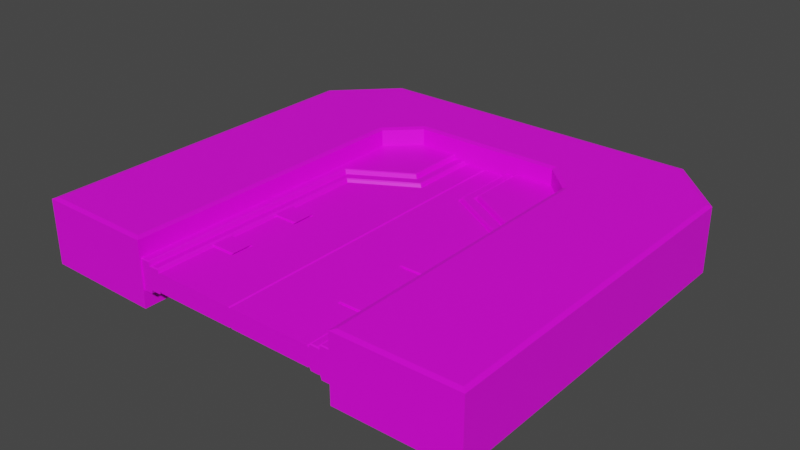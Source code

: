 # Source: sci_fi_door.blend  (saved by Blender 3.5.10; exported with 4.5.12 LTS)
import bpy
from mathutils import Matrix  # noqa: F401  (used for matrix-valued properties, if any)

bpy.ops.wm.read_factory_settings(use_empty=True)
scene = bpy.context.scene
scene.name = 'Scene'

# ---- collections
col_collection = bpy.data.collections.new('Collection'); scene.collection.children.link(col_collection)

# ---- images (referenced by path relative to the original .blend; pixels are not part of the script)
import os
ASSET_DIR = os.environ.get("B2B_ASSET_DIR", "")  # directory of the original .blend (textures are referenced by path, not embedded)
HERE = os.path.dirname(os.path.abspath(__file__))  # packed textures are extracted next to this script under _unpacked/

def load_image(name, relpath, width, height, colorspace="sRGB"):
    """Load a texture the original file referenced (path relative to the .blend, or extracted next to this script)."""
    p = next((c for c in (os.path.join(HERE, relpath), os.path.join(ASSET_DIR, relpath)) if relpath and os.path.exists(c)), "")
    if p:
        img = bpy.data.images.load(p, check_existing=True)
        img.name = name
    else:  # same state as the original file: an image datablock whose file is absent (Cycles renders it pink)
        img = bpy.data.images.new(name, width, height)
        img.source = "FILE"
        img.filepath = "//" + (relpath or name)
    img.colorspace_settings.name = colorspace
    return img
img_door_base_color_png = load_image('door_base_color.png', 'door_base_color.png', 1024, 1024, 'sRGB')
img_cube_base_color_tga = load_image('cube_base_color.tga', 'cube_base_color.tga', 1024, 1024, 'sRGB')

# ---- materials (node trees are filled in below, after node groups)
mat_material_001 = bpy.data.materials.new('Material.001')
mat_material_001.use_transparent_shadow = False
mat_emision = bpy.data.materials.new('emision')
mat_emision.use_transparent_shadow = False
mat_frame = bpy.data.materials.new('frame')
mat_frame.use_transparent_shadow = False

# ---- material node trees
mat_material_001.use_nodes = True; mat_material_001.node_tree.nodes.clear()
_N = mat_material_001.node_tree.nodes; _L = mat_material_001.node_tree.links
n0 = _N.new('ShaderNodeOutputMaterial'); n0.name = 'Material Output'; n0.location = (300, 300)
n1 = _N.new('ShaderNodeBsdfPrincipled'); n1.name = 'Principled BSDF'; n1.location = (10, 300)
n1.distribution = 'GGX'
n1.subsurface_method = 'RANDOM_WALK_SKIN'
n1.inputs[3].default_value = 1.45
n1.inputs[27].default_value = (0.0, 0.0, 0.0, 1.0)
n1.inputs[28].default_value = 1.0
n2 = _N.new('ShaderNodeMapping'); n2.name = 'Mapping'; n2.location = (-814, 267)
n3 = _N.new('ShaderNodeTexCoord'); n3.name = 'Texture Coordinate'; n3.location = (-994, 267)
n4 = _N.new('ShaderNodeTexImage'); n4.name = 'Image Texture'; n4.location = (-634, 267)
n4.image = img_door_base_color_png
_L.new(n1.outputs[0], n0.inputs[0])
_L.new(n4.outputs[0], n1.inputs[0])
_L.new(n2.outputs[0], n4.inputs[0])
_L.new(n3.outputs[2], n2.inputs[0])
n0.is_active_output = True
mat_emision.use_nodes = True; mat_emision.node_tree.nodes.clear()
_N = mat_emision.node_tree.nodes; _L = mat_emision.node_tree.links
n0 = _N.new('ShaderNodeOutputMaterial'); n0.name = 'Material Output'; n0.location = (300, 300)
n1 = _N.new('ShaderNodeBsdfPrincipled'); n1.name = 'Principled BSDF'; n1.location = (10, 300)
n1.distribution = 'GGX'
n1.subsurface_method = 'RANDOM_WALK_SKIN'
n1.inputs[3].default_value = 1.45
n1.inputs[27].default_value = (0.0, 0.0, 0.0, 1.0)
n1.inputs[28].default_value = 1.0
n2 = _N.new('ShaderNodeTexImage'); n2.name = 'Image Texture'; n2.location = (-270, 260)
n2.image = img_door_base_color_png
n3 = _N.new('ShaderNodeMapping'); n3.name = 'Mapping'; n3.location = (-450, 260)
n4 = _N.new('ShaderNodeTexCoord'); n4.name = 'Texture Coordinate'; n4.location = (-630, 260)
_L.new(n1.outputs[0], n0.inputs[0])
_L.new(n2.outputs[0], n1.inputs[0])
_L.new(n3.outputs[0], n2.inputs[0])
_L.new(n4.outputs[2], n3.inputs[0])
n0.is_active_output = True
mat_frame.use_nodes = True; mat_frame.node_tree.nodes.clear()
_N = mat_frame.node_tree.nodes; _L = mat_frame.node_tree.links
n0 = _N.new('ShaderNodeOutputMaterial'); n0.name = 'Material Output'; n0.location = (300, 300)
n1 = _N.new('ShaderNodeBsdfPrincipled'); n1.name = 'Principled BSDF'; n1.location = (10, 300)
n1.distribution = 'GGX'
n1.subsurface_method = 'RANDOM_WALK_SKIN'
n1.inputs[3].default_value = 1.45
n1.inputs[27].default_value = (0.0, 0.0, 0.0, 1.0)
n1.inputs[28].default_value = 1.0
n2 = _N.new('ShaderNodeMapping'); n2.name = 'Mapping'; n2.location = (-450, 260)
n3 = _N.new('ShaderNodeTexCoord'); n3.name = 'Texture Coordinate'; n3.location = (-630, 260)
n4 = _N.new('ShaderNodeTexImage'); n4.name = 'Image Texture'; n4.location = (-270, 260)
n4.image = img_cube_base_color_tga
_L.new(n1.outputs[0], n0.inputs[0])
_L.new(n4.outputs[0], n1.inputs[0])
_L.new(n2.outputs[0], n4.inputs[0])
_L.new(n3.outputs[2], n2.inputs[0])
n0.is_active_output = True

# ---- world
world_world = bpy.data.worlds.new('World'); scene.world = world_world
world_world.use_nodes = True; world_world.node_tree.nodes.clear()
_N = world_world.node_tree.nodes; _L = world_world.node_tree.links
n0 = _N.new('ShaderNodeOutputWorld'); n0.name = 'World Output'; n0.location = (300, 300)
n1 = _N.new('ShaderNodeBackground'); n1.name = 'Background'; n1.location = (10, 300)
n1.inputs[0].default_value = (0.05088, 0.05088, 0.05088, 1.0)
_L.new(n1.outputs[0], n0.inputs[0])
n0.is_active_output = True
world_world.color = (0.05088, 0.05088, 0.05088)
world_world.use_sun_shadow = False
world_world.sun_shadow_jitter_overblur = 0.0

# ---- meshes
me_cube = bpy.data.meshes.new('Cube')
me_cube.from_pydata([(0.5626, -0.07288, 1.183), (0.5626, -0.07288, 1.374), (0.797, -0.07288, 1.183), (0.797, -0.07288, 1.374), (0.5367, -0.09537, 1.187), (0.5369, -0.09216, 1.183), (0.5367, -0.09537, 1.37), (0.5369, -0.09216, 1.374), (0.793, -0.09537, 1.187), (0.797, -0.0921, 1.183), (0.793, -0.09537, 1.37), (0.797, -0.0921, 1.374), (-0.5626, -0.07288, 1.183), (-0.5626, -0.07288, 1.374), (-0.797, -0.07288, 1.183), (-0.797, -0.07288, 1.374), (-0.5367, -0.09537, 1.187), (-0.5369, -0.09216, 1.183), (-0.5367, -0.09537, 1.37), (-0.5369, -0.09216, 1.374), (-0.793, -0.09537, 1.187), (-0.797, -0.0921, 1.183), (-0.793, -0.09537, 1.37), (-0.797, -0.0921, 1.374), (0.5626, 0.07288, 1.183), (0.5626, 0.07288, 1.374), (0.797, 0.07288, 1.183), (0.797, 0.07288, 1.374), (0.5367, 0.09537, 1.187), (0.5369, 0.09216, 1.183), (0.5367, 0.09537, 1.37), (0.5369, 0.09216, 1.374), (0.793, 0.09537, 1.187), (0.797, 0.0921, 1.183), (0.793, 0.09537, 1.37), (0.797, 0.0921, 1.374), (-0.5626, 0.07288, 1.183), (-0.5626, 0.07288, 1.374), (-0.797, 0.07288, 1.183), (-0.797, 0.07288, 1.374), (-0.5367, 0.09537, 1.187), (-0.5369, 0.09216, 1.183), (-0.5367, 0.09537, 1.37), (-0.5369, 0.09216, 1.374), (-0.793, 0.09537, 1.187), (-0.797, 0.0921, 1.183), (-0.793, 0.09537, 1.37), (-0.797, 0.0921, 1.374), (0.5626, -0.07288, 0.7172), (0.5626, -0.07288, 0.5265), (0.797, -0.07288, 0.7172), (0.797, -0.07288, 0.5265), (0.5367, -0.09537, 0.7132), (0.5369, -0.09216, 0.7172), (0.5367, -0.09537, 0.5305), (0.5369, -0.09216, 0.5265), (0.793, -0.09537, 0.7132), (0.797, -0.0921, 0.7172), (0.793, -0.09537, 0.5305), (0.797, -0.0921, 0.5265), (-0.5626, -0.07288, 0.7172), (-0.5626, -0.07288, 0.5265), (-0.797, -0.07288, 0.7172), (-0.797, -0.07288, 0.5265), (-0.5367, -0.09537, 0.7132), (-0.5369, -0.09216, 0.7172), (-0.5367, -0.09537, 0.5305), (-0.5369, -0.09216, 0.5265), (-0.793, -0.09537, 0.7132), (-0.797, -0.0921, 0.7172), (-0.793, -0.09537, 0.5305), (-0.797, -0.0921, 0.5265), (0.5626, 0.07288, 0.7172), (0.5626, 0.07288, 0.5265), (0.797, 0.07288, 0.7172), (0.797, 0.07288, 0.5265), (0.5367, 0.09537, 0.7132), (0.5369, 0.09216, 0.7172), (0.5367, 0.09537, 0.5305), (0.5369, 0.09216, 0.5265), (0.793, 0.09537, 0.7132), (0.797, 0.0921, 0.7172), (0.793, 0.09537, 0.5305), (0.797, 0.0921, 0.5265), (-0.5626, 0.07288, 0.7172), (-0.5626, 0.07288, 0.5265), (-0.797, 0.07288, 0.7172), (-0.797, 0.07288, 0.5265), (-0.5367, 0.09537, 0.7132), (-0.5369, 0.09216, 0.7172), (-0.5367, 0.09537, 0.5305), (-0.5369, 0.09216, 0.5265), (-0.793, 0.09537, 0.7132), (-0.797, 0.0921, 0.7172), (-0.793, 0.09537, 0.5305), (-0.797, 0.0921, 0.5265), (0.7339, -0.08515, 5.96e-08), (0.7485, -0.07386, 5.96e-08), (0.1875, -0.08515, 3.0), (0.2021, -0.07386, 3.0), (0.1875, -0.08515, 2.332), (0.2021, -0.07386, 2.341), (0.7339, -0.08515, 2.017), (0.7485, -0.07386, 2.025), (0.0, 0.0, 3.0), (0.7485, 0.0, 5.96e-08), (0.2021, 0.0, 3.0), (0.01, -0.08515, 5.96e-08), (0.0, -0.07515, 5.96e-08), (0.0, -0.07515, 3.0), (0.01, -0.08515, 3.0), (0.7485, 0.0, 0.5135), (0.7485, 0.0, 0.7175), (0.5473, -0.07274, 0.6985), (0.7485, 0.0, 2.025), (0.7485, 0.0, 1.379), (0.2021, 0.0, 2.341), (0.5473, -0.07274, 0.5324), (0.5473, -0.07274, 1.36), (0.5473, -0.07274, 1.194), (0.5283, -0.08515, 5.96e-08), (0.0, -0.07515, 1.175), (0.0, -0.07515, 1.379), (0.7297, -0.07274, 1.194), (0.7297, -0.07274, 1.36), (0.01, -0.08515, 1.379), (0.01, -0.08515, 1.175), (0.7485, -0.07386, 1.379), (0.7361, -0.06777, 1.194), (0.7485, 0.0, 1.175), (0.7297, -0.07274, 0.5324), (0.7297, -0.07274, 0.6985), (0.7361, -0.06777, 0.6985), (0.7361, -0.06777, 0.5324), (0.01, -0.08515, 0.7175), (0.01, -0.08515, 0.5135), (0.0, -0.07515, 0.5135), (0.0, -0.07515, 0.7175), (0.5283, -0.08515, 1.175), (0.5283, -0.08515, 1.379), (0.7361, -0.01896, 0.5324), (0.7361, -0.01896, 0.6985), (0.7485, -0.07386, 0.7175), (0.7361, 0.0, 1.194), (0.7361, 0.0, 1.36), (0.7485, -0.07386, 0.5135), (0.7339, -0.08515, 1.379), (0.5283, -0.08515, 0.5135), (0.5283, -0.08515, 0.7175), (0.7339, -0.08515, 0.7175), (0.7485, -0.07386, 1.175), (0.7339, -0.08515, 1.175), (0.7361, -0.06777, 1.36), (0.7339, -0.08515, 0.5135), (0.8427, -0.09386, 5.96e-08), (0.3129, -0.09386, 3.0), (0.3129, -0.09386, 2.416), (0.8427, -0.09386, 2.11), (0.7485, -0.07386, 5.96e-08), (0.2021, -0.07386, 3.0), (0.2021, -0.07386, 2.341), (0.7485, -0.07386, 2.025), (1.0, 0.0, 5.96e-08), (0.993, -0.1393, 0.007), (1.0, -0.1325, 5.96e-08), (0.8648, -0.1393, 0.007), (0.8555, -0.1325, 5.96e-08), (0.8206, -0.1098, 0.007), (0.834, -0.1012, 5.96e-08), (0.2908, -0.1098, 2.993), (0.3041, -0.1012, 3.0), (0.3349, -0.1393, 2.993), (0.3257, -0.1325, 3.0), (0.3349, -0.1393, 2.428), (0.3257, -0.1325, 2.423), (0.2908, -0.1098, 2.403), (0.3041, -0.1013, 2.411), (0.8648, -0.1393, 2.122), (0.8555, -0.1325, 2.117), (0.8206, -0.1098, 2.097), (0.8339, -0.1013, 2.105), (0.7702, -0.1098, 0.007), (0.7607, -0.1011, 5.96e-08), (0.2237, -0.1098, 2.993), (0.2142, -0.1011, 3.0), (0.2237, -0.1098, 2.353), (0.2142, -0.101, 2.348), (0.7702, -0.1098, 2.038), (0.7606, -0.101, 2.032), (1.0, -0.1325, 2.727), (0.7271, -0.1325, 3.0), (0.993, -0.1393, 2.719), (0.7188, -0.1393, 2.993), (0.3129, 0.0, 3.0), (0.2021, 0.0, 3.0), (1.0, 0.0, 2.727), (0.7271, 0.0, 3.0), (-0.7339, -0.08515, 5.96e-08), (-0.7485, -0.07386, 5.96e-08), (-0.1875, -0.08515, 3.0), (-0.2021, -0.07386, 3.0), (-0.1875, -0.08515, 2.332), (-0.2021, -0.07386, 2.341), (-0.7339, -0.08515, 2.017), (-0.7485, -0.07386, 2.025), (-0.7485, 0.0, 5.96e-08), (-0.2021, 0.0, 3.0), (-0.01, -0.08515, 5.96e-08), (-0.01, -0.08515, 3.0), (-0.7485, 0.0, 0.5135), (-0.7485, 0.0, 0.7175), (-0.5473, -0.07274, 0.6985), (-0.7485, 0.0, 2.025), (-0.7485, 0.0, 1.379), (-0.2021, 0.0, 2.341), (-0.5473, -0.07274, 0.5324), (-0.5473, -0.07274, 1.36), (-0.5473, -0.07274, 1.194), (-0.5283, -0.08515, 5.96e-08), (-0.7297, -0.07274, 1.194), (-0.7297, -0.07274, 1.36), (-0.01, -0.08515, 1.379), (-0.01, -0.08515, 1.175), (-0.7485, -0.07386, 1.379), (-0.7361, -0.06777, 1.194), (-0.7485, 0.0, 1.175), (-0.7297, -0.07274, 0.5324), (-0.7297, -0.07274, 0.6985), (-0.7361, -0.06777, 0.6985), (-0.7361, -0.06777, 0.5324), (-0.01, -0.08515, 0.7175), (-0.01, -0.08515, 0.5135), (-0.5283, -0.08515, 1.175), (-0.5283, -0.08515, 1.379), (-0.7361, -0.01896, 0.5324), (-0.7361, -0.01896, 0.6985), (-0.7485, -0.07386, 0.7175), (-0.7361, 0.0, 1.194), (-0.7361, 0.0, 1.36), (-0.7485, -0.07386, 0.5135), (-0.7339, -0.08515, 1.379), (-0.5283, -0.08515, 0.5135), (-0.5283, -0.08515, 0.7175), (-0.7339, -0.08515, 0.7175), (-0.7485, -0.07386, 1.175), (-0.7339, -0.08515, 1.175), (-0.7361, -0.06777, 1.36), (-0.7339, -0.08515, 0.5135), (-0.8427, -0.09386, 5.96e-08), (-0.3129, -0.09386, 3.0), (-0.3129, -0.09386, 2.416), (-0.8427, -0.09386, 2.11), (-0.7485, -0.07386, 5.96e-08), (-0.2021, -0.07386, 3.0), (-0.2021, -0.07386, 2.341), (-0.7485, -0.07386, 2.025), (-1.0, 0.0, 5.96e-08), (-0.993, -0.1393, 0.007), (-1.0, -0.1325, 5.96e-08), (-0.8648, -0.1393, 0.007), (-0.8555, -0.1325, 5.96e-08), (-0.8206, -0.1098, 0.007), (-0.834, -0.1012, 5.96e-08), (-0.2908, -0.1098, 2.993), (-0.3041, -0.1012, 3.0), (-0.3349, -0.1393, 2.993), (-0.3257, -0.1325, 3.0), (-0.3349, -0.1393, 2.428), (-0.3257, -0.1325, 2.423), (-0.2908, -0.1098, 2.403), (-0.3041, -0.1013, 2.411), (-0.8648, -0.1393, 2.122), (-0.8555, -0.1325, 2.117), (-0.8206, -0.1098, 2.097), (-0.8339, -0.1013, 2.105), (-0.7702, -0.1098, 0.007), (-0.7607, -0.1011, 5.96e-08), (-0.2237, -0.1098, 2.993), (-0.2142, -0.1011, 3.0), (-0.2237, -0.1098, 2.353), (-0.2142, -0.101, 2.348), (-0.7702, -0.1098, 2.038), (-0.7606, -0.101, 2.032), (-1.0, -0.1325, 2.727), (-0.7271, -0.1325, 3.0), (-0.993, -0.1393, 2.719), (-0.7188, -0.1393, 2.993), (-0.3129, 0.0, 3.0), (-0.2021, 0.0, 3.0), (-1.0, 0.0, 2.727), (-0.7271, 0.0, 3.0), (0.7339, 0.08515, 5.96e-08), (0.7485, 0.07386, 5.96e-08), (0.1875, 0.08515, 3.0), (0.2021, 0.07386, 3.0), (0.1875, 0.08515, 2.332), (0.2021, 0.07386, 2.341), (0.7339, 0.08515, 2.017), (0.7485, 0.07386, 2.025), (0.01, 0.08515, 5.96e-08), (0.0, 0.07515, 5.96e-08), (0.0, 0.07515, 3.0), (0.01, 0.08515, 3.0), (0.5473, 0.07274, 0.6985), (0.5473, 0.07274, 0.5324), (0.5473, 0.07274, 1.36), (0.5473, 0.07274, 1.194), (0.5283, 0.08515, 5.96e-08), (0.0, 0.07515, 1.175), (0.0, 0.07515, 1.379), (0.7297, 0.07274, 1.194), (0.7297, 0.07274, 1.36), (0.01, 0.08515, 1.379), (0.01, 0.08515, 1.175), (0.7485, 0.07386, 1.379), (0.7361, 0.06777, 1.194), (0.7297, 0.07274, 0.5324), (0.7297, 0.07274, 0.6985), (0.7361, 0.06777, 0.6985), (0.7361, 0.06777, 0.5324), (0.01, 0.08515, 0.7175), (0.01, 0.08515, 0.5135), (0.0, 0.07515, 0.5135), (0.0, 0.07515, 0.7175), (0.5283, 0.08515, 1.175), (0.5283, 0.08515, 1.379), (0.7361, 0.01896, 0.5324), (0.7361, 0.01896, 0.6985), (0.7485, 0.07386, 0.7175), (0.7485, 0.07386, 0.5135), (0.7339, 0.08515, 1.379), (0.5283, 0.08515, 0.5135), (0.5283, 0.08515, 0.7175), (0.7339, 0.08515, 0.7175), (0.7485, 0.07386, 1.175), (0.7339, 0.08515, 1.175), (0.7361, 0.06777, 1.36), (0.7339, 0.08515, 0.5135), (0.8427, 0.09386, 5.96e-08), (0.3129, 0.09386, 3.0), (0.3129, 0.09386, 2.416), (0.8427, 0.09386, 2.11), (0.7485, 0.07386, 5.96e-08), (0.2021, 0.07386, 3.0), (0.2021, 0.07386, 2.341), (0.7485, 0.07386, 2.025), (0.993, 0.1393, 0.007), (1.0, 0.1325, 5.96e-08), (0.8648, 0.1393, 0.007), (0.8555, 0.1325, 5.96e-08), (0.8206, 0.1098, 0.007), (0.834, 0.1012, 5.96e-08), (0.2908, 0.1098, 2.993), (0.3041, 0.1012, 3.0), (0.3349, 0.1393, 2.993), (0.3257, 0.1325, 3.0), (0.3349, 0.1393, 2.428), (0.3257, 0.1325, 2.423), (0.2908, 0.1098, 2.403), (0.3041, 0.1013, 2.411), (0.8648, 0.1393, 2.122), (0.8555, 0.1325, 2.117), (0.8206, 0.1098, 2.097), (0.8339, 0.1013, 2.105), (0.7702, 0.1098, 0.007), (0.7607, 0.1011, 5.96e-08), (0.2237, 0.1098, 2.993), (0.2142, 0.1011, 3.0), (0.2237, 0.1098, 2.353), (0.2142, 0.101, 2.348), (0.7702, 0.1098, 2.038), (0.7606, 0.101, 2.032), (1.0, 0.1325, 2.727), (0.7271, 0.1325, 3.0), (0.993, 0.1393, 2.719), (0.7188, 0.1393, 2.993), (-0.7339, 0.08515, 5.96e-08), (-0.7485, 0.07386, 5.96e-08), (-0.1875, 0.08515, 3.0), (-0.2021, 0.07386, 3.0), (-0.1875, 0.08515, 2.332), (-0.2021, 0.07386, 2.341), (-0.7339, 0.08515, 2.017), (-0.7485, 0.07386, 2.025), (-0.01, 0.08515, 5.96e-08), (-0.01, 0.08515, 3.0), (-0.5473, 0.07274, 0.6985), (-0.5473, 0.07274, 0.5324), (-0.5473, 0.07274, 1.36), (-0.5473, 0.07274, 1.194), (-0.5283, 0.08515, 5.96e-08), (-0.7297, 0.07274, 1.194), (-0.7297, 0.07274, 1.36), (-0.01, 0.08515, 1.379), (-0.01, 0.08515, 1.175), (-0.7485, 0.07386, 1.379), (-0.7361, 0.06777, 1.194), (-0.7297, 0.07274, 0.5324), (-0.7297, 0.07274, 0.6985), (-0.7361, 0.06777, 0.6985), (-0.7361, 0.06777, 0.5324), (-0.01, 0.08515, 0.7175), (-0.01, 0.08515, 0.5135), (-0.5283, 0.08515, 1.175), (-0.5283, 0.08515, 1.379), (-0.7361, 0.01896, 0.5324), (-0.7361, 0.01896, 0.6985), (-0.7485, 0.07386, 0.7175), (-0.7485, 0.07386, 0.5135), (-0.7339, 0.08515, 1.379), (-0.5283, 0.08515, 0.5135), (-0.5283, 0.08515, 0.7175), (-0.7339, 0.08515, 0.7175), (-0.7485, 0.07386, 1.175), (-0.7339, 0.08515, 1.175), (-0.7361, 0.06777, 1.36), (-0.7339, 0.08515, 0.5135), (-0.8427, 0.09386, 5.96e-08), (-0.3129, 0.09386, 3.0), (-0.3129, 0.09386, 2.416), (-0.8427, 0.09386, 2.11), (-0.7485, 0.07386, 5.96e-08), (-0.2021, 0.07386, 3.0), (-0.2021, 0.07386, 2.341), (-0.7485, 0.07386, 2.025), (-0.993, 0.1393, 0.007), (-1.0, 0.1325, 5.96e-08), (-0.8648, 0.1393, 0.007), (-0.8555, 0.1325, 5.96e-08), (-0.8206, 0.1098, 0.007), (-0.834, 0.1012, 5.96e-08), (-0.2908, 0.1098, 2.993), (-0.3041, 0.1012, 3.0), (-0.3349, 0.1393, 2.993), (-0.3257, 0.1325, 3.0), (-0.3349, 0.1393, 2.428), (-0.3257, 0.1325, 2.423), (-0.2908, 0.1098, 2.403), (-0.3041, 0.1013, 2.411), (-0.8648, 0.1393, 2.122), (-0.8555, 0.1325, 2.117), (-0.8206, 0.1098, 2.097), (-0.8339, 0.1013, 2.105), (-0.7702, 0.1098, 0.007), (-0.7607, 0.1011, 5.96e-08), (-0.2237, 0.1098, 2.993), (-0.2142, 0.1011, 3.0), (-0.2237, 0.1098, 2.353), (-0.2142, 0.101, 2.348), (-0.7702, 0.1098, 2.038), (-0.7606, 0.101, 2.032), (-1.0, 0.1325, 2.727), (-0.7271, 0.1325, 3.0), (-0.993, 0.1393, 2.719), (-0.7188, 0.1393, 2.993), (1.96, -0.3, 0.03877), (2.0, -0.288, -0.0007886), (0.9791, -0.3, 0.02785), (0.9391, -0.288, -0.0126), (0.9791, -0.3, 2.719), (0.9391, -0.288, 2.702), (0.6907, -0.3, 3.0), (0.6745, -0.288, 2.96), (1.96, -0.3, 3.133), (2.0, -0.288, 3.15), (1.483, -0.3, 3.61), (1.5, -0.288, 3.65), (-1.96, -0.3, 0.03877), (-2.0, -0.288, -0.0007886), (-0.9791, -0.3, 0.02785), (-0.9391, -0.288, -0.0126), (-0.9791, -0.3, 2.719), (-0.9391, -0.288, 2.702), (-0.6907, -0.3, 3.0), (-0.6745, -0.288, 2.96), (-1.96, -0.3, 3.133), (-2.0, -0.288, 3.15), (-1.483, -0.3, 3.61), (-1.5, -0.288, 3.65), (1.96, 0.3, 0.03877), (2.0, 0.288, -0.0007886), (0.9391, 0.288, -0.0126), (0.9791, 0.3, 0.02785), (0.9391, 0.288, 2.702), (0.9791, 0.3, 2.719), (0.6907, 0.3, 3.0), (0.6745, 0.288, 2.96), (1.483, 0.3, 3.61), (1.5, 0.288, 3.65), (2.0, 0.288, 3.15), (1.96, 0.3, 3.133), (-2.0, 0.288, -0.0007886), (-1.96, 0.3, 0.03877), (-0.9791, 0.3, 0.02785), (-0.9391, 0.288, -0.0126), (-0.9791, 0.3, 2.719), (-0.9391, 0.288, 2.702), (-0.6907, 0.3, 3.0), (-0.6745, 0.288, 2.96), (-1.5, 0.288, 3.65), (-1.483, 0.3, 3.61), (-1.96, 0.3, 3.133), (-2.0, 0.288, 3.15)], [], [(8, 10, 6, 4), (0, 1, 3, 2), (3, 1, 7, 11), (5, 7, 1, 0), (4, 6, 7, 5), (5, 9, 8, 4), (11, 7, 6, 10), (0, 2, 9, 5), (20, 16, 18, 22), (12, 14, 15, 13), (15, 23, 19, 13), (17, 12, 13, 19), (16, 17, 19, 18), (17, 16, 20, 21), (23, 22, 18, 19), (12, 17, 21, 14), (32, 28, 30, 34), (24, 26, 27, 25), (27, 35, 31, 25), (29, 24, 25, 31), (28, 29, 31, 30), (29, 28, 32, 33), (35, 34, 30, 31), (24, 29, 33, 26), (44, 46, 42, 40), (36, 37, 39, 38), (39, 37, 43, 47), (41, 43, 37, 36), (40, 42, 43, 41), (41, 45, 44, 40), (47, 43, 42, 46), (36, 38, 45, 41), (56, 52, 54, 58), (48, 50, 51, 49), (51, 59, 55, 49), (53, 48, 49, 55), (52, 53, 55, 54), (53, 52, 56, 57), (59, 58, 54, 55), (48, 53, 57, 50), (68, 70, 66, 64), (60, 61, 63, 62), (63, 61, 67, 71), (65, 67, 61, 60), (64, 66, 67, 65), (65, 69, 68, 64), (71, 67, 66, 70), (60, 62, 69, 65), (80, 82, 78, 76), (72, 73, 75, 74), (75, 73, 79, 83), (77, 79, 73, 72), (76, 78, 79, 77), (77, 81, 80, 76), (83, 79, 78, 82), (72, 74, 81, 77), (92, 88, 90, 94), (84, 86, 87, 85), (87, 95, 91, 85), (89, 84, 85, 91), (88, 89, 91, 90), (89, 88, 92, 93), (95, 94, 90, 91), (84, 89, 93, 86), (98, 100, 101, 99), (100, 102, 103, 101), (150, 151, 149, 142), (205, 377, 376, 390, 384, 300, 108, 207, 218, 197, 198), (99, 106, 104, 109, 110, 98), (107, 135, 136, 108), (135, 147, 148, 134), (125, 139, 146, 102, 100, 98, 110), (148, 149, 151, 138), (129, 150, 142, 112), (137, 134, 126, 121), (145, 153, 96, 97), (101, 103, 114, 116), (99, 101, 116, 106), (102, 146, 127, 103), (120, 96, 153, 147), (103, 127, 115, 114), (119, 123, 124, 118), (123, 128, 152, 124), (121, 126, 125, 122), (117, 130, 131, 113), (130, 133, 132, 131), (136, 135, 134, 137), (122, 125, 110, 109), (126, 138, 139, 125), (107, 120, 147, 135), (134, 148, 138, 126), (144, 152, 128, 143), (141, 132, 133, 140), (111, 145, 97, 105), (119, 118, 139, 138), (141, 140, 111, 112), (132, 141, 112, 142), (140, 133, 145, 111), (118, 124, 146, 139), (117, 113, 148, 147), (113, 131, 149, 148), (143, 128, 150, 129), (123, 119, 138, 151), (128, 123, 151, 150), (124, 152, 127, 146), (130, 117, 147, 153), (133, 130, 153, 145), (131, 132, 142, 149), (152, 144, 115, 127), (170, 176, 156, 155), (155, 174, 172), (157, 174, 156), (161, 158, 182, 188), (176, 180, 157, 156), (183, 185, 187, 181, 167, 179, 175, 169), (180, 168, 154, 157), (421, 252, 276, 262, 248, 260, 258, 256, 426, 428, 417, 430, 444), (160, 161, 188, 186), (159, 160, 186, 184), (164, 189, 191, 163), (157, 166, 178), (190, 172, 171, 192), (169, 175, 176, 170), (173, 171, 172, 174), (175, 179, 180, 176), (177, 173, 174, 178), (179, 167, 168, 180), (165, 177, 178, 166), (171, 173, 177, 165, 163, 191, 192), (166, 164, 163, 165), (185, 183, 184, 186), (187, 185, 186, 188), (181, 187, 188, 182), (170, 184, 183, 169), (182, 168, 167, 181), (190, 192, 191, 189), (184, 170, 155, 193, 194, 159), (155, 172, 190, 196, 193), (190, 189, 195, 196), (164, 162, 195, 189), (152, 127, 150, 128), (199, 200, 202, 201), (201, 202, 204, 203), (244, 236, 243, 245), (342, 365, 351, 338, 349, 347, 162, 164, 166, 154, 168, 182, 158), (200, 199, 208, 109, 104, 206), (207, 108, 136, 231), (231, 230, 242, 241), (221, 208, 199, 201, 203, 240, 233), (242, 232, 245, 243), (225, 210, 236, 244), (137, 121, 222, 230), (239, 198, 197, 247), (202, 214, 212, 204), (200, 206, 214, 202), (203, 204, 223, 240), (218, 241, 247, 197), (204, 212, 213, 223), (217, 216, 220, 219), (219, 220, 246, 224), (121, 122, 221, 222), (215, 211, 227, 226), (226, 227, 228, 229), (136, 137, 230, 231), (122, 109, 208, 221), (222, 221, 233, 232), (207, 231, 241, 218), (230, 222, 232, 242), (238, 237, 224, 246), (235, 234, 229, 228), (209, 205, 198, 239), (217, 232, 233, 216), (235, 210, 209, 234), (228, 236, 210, 235), (234, 209, 239, 229), (216, 233, 240, 220), (215, 241, 242, 211), (211, 242, 243, 227), (237, 225, 244, 224), (219, 245, 232, 217), (224, 244, 245, 219), (220, 240, 223, 246), (226, 247, 241, 215), (229, 239, 247, 226), (227, 243, 236, 228), (246, 223, 213, 238), (264, 249, 250, 270), (249, 266, 268, 250), (250, 268, 272, 251), (255, 282, 276, 252), (270, 250, 251, 274), (277, 263, 269, 273, 261, 275, 281, 279), (274, 251, 248, 262), (254, 280, 282, 255), (253, 278, 280, 254), (258, 257, 285, 283), (251, 272, 260, 248), (284, 286, 265, 266), (263, 264, 270, 269), (267, 268, 266, 265), (269, 270, 274, 273), (271, 272, 268, 267), (273, 274, 262, 261), (259, 260, 272, 271), (265, 286, 285, 257, 259, 271, 267), (260, 259, 257, 258), (279, 280, 278, 277), (281, 282, 280, 279), (275, 276, 282, 281), (264, 263, 277, 278), (276, 275, 261, 262), (284, 283, 285, 286), (278, 253, 288, 287, 249, 264), (249, 287, 290, 284, 266), (284, 290, 289, 283), (258, 283, 289, 256), (246, 224, 244, 223), (293, 294, 296, 295), (295, 296, 298, 297), (334, 328, 333, 335), (294, 293, 302, 301, 104, 106), (299, 300, 322, 321), (321, 320, 332, 331), (312, 302, 293, 295, 297, 330, 325), (332, 324, 335, 333), (129, 112, 328, 334), (323, 308, 313, 320), (329, 292, 291, 337), (296, 116, 114, 298), (294, 106, 116, 296), (297, 298, 314, 330), (307, 331, 337, 291), (298, 114, 115, 314), (306, 305, 311, 310), (310, 311, 336, 315), (308, 309, 312, 313), (304, 303, 317, 316), (316, 317, 318, 319), (322, 323, 320, 321), (309, 301, 302, 312), (313, 312, 325, 324), (299, 321, 331, 307), (320, 313, 324, 332), (144, 143, 315, 336), (327, 326, 319, 318), (111, 105, 292, 329), (306, 324, 325, 305), (327, 112, 111, 326), (318, 328, 112, 327), (326, 111, 329, 319), (305, 325, 330, 311), (304, 331, 332, 303), (303, 332, 333, 317), (143, 129, 334, 315), (310, 335, 324, 306), (315, 334, 335, 310), (311, 330, 314, 336), (316, 337, 331, 304), (319, 329, 337, 316), (317, 333, 328, 318), (336, 314, 115, 144), (353, 339, 340, 359), (339, 355, 357, 340), (340, 357, 361, 341), (345, 371, 365, 342), (359, 340, 341, 363), (366, 352, 358, 362, 350, 364, 370, 368), (363, 341, 338, 351), (344, 369, 371, 345), (343, 367, 369, 344), (347, 346, 374, 372), (341, 361, 349, 338), (373, 375, 354, 355), (352, 353, 359, 358), (356, 357, 355, 354), (358, 359, 363, 362), (360, 361, 357, 356), (362, 363, 351, 350), (348, 349, 361, 360), (354, 375, 374, 346, 348, 360, 356), (349, 348, 346, 347), (368, 369, 367, 366), (370, 371, 369, 368), (364, 365, 371, 370), (353, 352, 366, 367), (365, 364, 350, 351), (373, 372, 374, 375), (367, 343, 194, 193, 339, 353), (339, 193, 196, 373, 355), (373, 196, 195, 372), (347, 372, 195, 162), (336, 315, 334, 314), (378, 380, 381, 379), (380, 382, 383, 381), (413, 414, 412, 407), (379, 206, 104, 301, 385, 378), (384, 402, 322, 300), (402, 410, 411, 401), (393, 404, 409, 382, 380, 378, 385), (411, 412, 414, 403), (225, 413, 407, 210), (323, 401, 394, 308), (408, 416, 376, 377), (381, 383, 212, 214), (379, 381, 214, 206), (382, 409, 395, 383), (390, 376, 416, 410), (383, 395, 213, 212), (389, 391, 392, 388), (391, 396, 415, 392), (308, 394, 393, 309), (387, 397, 398, 386), (397, 400, 399, 398), (322, 402, 401, 323), (309, 393, 385, 301), (394, 403, 404, 393), (384, 390, 410, 402), (401, 411, 403, 394), (238, 415, 396, 237), (406, 399, 400, 405), (209, 408, 377, 205), (389, 388, 404, 403), (406, 405, 209, 210), (399, 406, 210, 407), (405, 400, 408, 209), (388, 392, 409, 404), (387, 386, 411, 410), (386, 398, 412, 411), (237, 396, 413, 225), (391, 389, 403, 414), (396, 391, 414, 413), (392, 415, 395, 409), (397, 387, 410, 416), (400, 397, 416, 408), (398, 399, 407, 412), (415, 238, 213, 395), (432, 438, 419, 418), (418, 419, 436, 434), (419, 420, 440, 436), (424, 421, 444, 450), (438, 442, 420, 419), (445, 447, 449, 443, 429, 441, 437, 431), (442, 430, 417, 420), (423, 424, 450, 448), (422, 423, 448, 446), (426, 451, 453, 425), (420, 417, 428, 440), (452, 434, 433, 454), (431, 437, 438, 432), (435, 433, 434, 436), (437, 441, 442, 438), (439, 435, 436, 440), (441, 429, 430, 442), (427, 439, 440, 428), (433, 435, 439, 427, 425, 453, 454), (428, 426, 425, 427), (447, 445, 446, 448), (449, 447, 448, 450), (443, 449, 450, 444), (432, 446, 445, 431), (444, 430, 429, 443), (452, 454, 453, 451), (446, 432, 418, 287, 288, 422), (418, 434, 452, 290, 287), (452, 451, 289, 290), (426, 256, 289, 451), (415, 395, 413, 396), (155, 156, 174), (157, 178, 174), (157, 154, 166), (460, 483, 481, 458), (483, 460, 462, 486), (488, 466, 464, 489), (498, 486, 462, 474), (494, 470, 468, 491), (473, 474, 462, 461), (488, 499, 478, 466), (480, 489, 464, 456), (458, 456, 455, 457), (460, 458, 457, 459), (462, 460, 459, 461), (466, 478, 477, 465), (465, 463, 464, 466), (463, 455, 456, 464), (465, 477, 475, 467, 469, 471, 473, 461, 459, 457, 455, 463), (497, 495, 493, 492, 501, 500, 487, 490, 479, 482, 484, 485), (472, 470, 494, 496), (496, 498, 474, 472), (499, 502, 476, 478), (470, 469, 467, 468), (472, 471, 469, 470), (474, 473, 471, 472), (477, 478, 476, 475), (475, 476, 468, 467), (491, 468, 476, 502), (480, 481, 482, 479), (484, 482, 481, 483), (483, 486, 485, 484), (490, 487, 488, 489), (479, 490, 489, 480), (492, 493, 494, 491), (496, 494, 493, 495), (495, 497, 498, 496), (486, 498, 497, 485), (502, 499, 500, 501), (491, 502, 501, 492), (499, 488, 487, 500), (481, 480, 456, 458), (108, 300, 299, 307, 291, 292, 105, 97, 96, 120, 107)])
me_cube.polygons.foreach_set('material_index', [0, 0, 0, 0, 0, 0, 0, 0, 0, 0, 0, 0, 0, 0, 0, 0, 0, 0, 0, 0, 0, 0, 0, 0, 0, 0, 0, 0, 0, 0, 0, 0, 0, 0, 0, 0, 0, 0, 0, 0, 0, 0, 0, 0, 0, 0, 0, 0, 0, 0, 0, 0, 0, 0, 0, 0, 0, 0, 0, 0, 0, 0, 0, 0, 1, 1, 1, 1, 1, 1, 1, 1, 1, 1, 1, 1, 1, 1, 1, 1, 1, 1, 1, 1, 1, 1, 1, 1, 1, 1, 1, 1, 1, 1, 1, 1, 1, 1, 1, 1, 1, 1, 1, 1, 1, 1, 1, 1, 1, 1, 1, 1, 1, 1, 1, 1, 1, 1, 1, 1, 1, 1, 1, 1, 1, 1, 1, 1, 1, 1, 1, 1, 1, 1, 1, 1, 1, 1, 1, 1, 1, 1, 1, 1, 1, 1, 1, 1, 1, 1, 1, 1, 1, 1, 1, 1, 1, 1, 1, 1, 1, 1, 1, 1, 1, 1, 1, 1, 1, 1, 1, 1, 1, 1, 1, 1, 1, 1, 1, 1, 1, 1, 1, 1, 1, 1, 1, 1, 1, 1, 1, 1, 1, 1, 1, 1, 1, 1, 1, 1, 1, 1, 1, 1, 1, 1, 1, 1, 1, 1, 1, 1, 1, 1, 1, 1, 1, 1, 1, 1, 1, 1, 1, 1, 1, 1, 1, 1, 1, 1, 1, 1, 1, 1, 1, 1, 1, 1, 1, 1, 1, 1, 1, 1, 1, 1, 1, 1, 1, 1, 1, 1, 1, 1, 1, 1, 1, 1, 1, 1, 1, 1, 1, 1, 1, 1, 1, 1, 1, 1, 1, 1, 1, 1, 1, 1, 1, 1, 1, 1, 1, 1, 1, 1, 1, 1, 1, 1, 1, 1, 1, 1, 1, 1, 1, 1, 1, 1, 1, 1, 1, 1, 1, 1, 1, 1, 1, 1, 1, 1, 1, 1, 1, 1, 1, 1, 1, 1, 1, 1, 1, 1, 1, 1, 1, 1, 1, 1, 1, 1, 1, 1, 1, 1, 1, 1, 1, 1, 1, 1, 1, 1, 1, 1, 1, 1, 1, 1, 1, 1, 1, 1, 1, 1, 1, 1, 1, 1, 1, 1, 1, 1, 1, 1, 1, 1, 1, 1, 1, 1, 3, 3, 3, 3, 3, 3, 3, 3, 3, 3, 3, 3, 3, 3, 3, 3, 3, 3, 3, 3, 3, 3, 3, 3, 3, 3, 3, 3, 3, 3, 3, 3, 3, 3, 3, 3, 3, 3, 1])
_uv = me_cube.uv_layers.new(name='UVMap')
_uv.uv.foreach_set('vector', [0.553, 0.3063, 0.553, 0.3296, 0.5202, 0.3296, 0.5202, 0.3063, 0.6168, 0.379, 0.6168, 0.4034, 0.5868, 0.4034, 0.5868, 0.379, 0.5868, 0.2813, 0.5568, 0.2813, 0.5535, 0.2789, 0.5868, 0.2789, 0.6201, 0.379, 0.6201, 0.4034, 0.6168, 0.4034, 0.6168, 0.379, 0.6107, 0.3761, 0.5874, 0.3761, 0.5868, 0.3757, 0.6113, 0.3757, 0.5203, 0.3057, 0.5536, 0.3057, 0.553, 0.3063, 0.5202, 0.3063, 0.5536, 0.3302, 0.5203, 0.3302, 0.5202, 0.3296, 0.553, 0.3296, 0.6168, 0.2813, 0.5868, 0.2813, 0.5868, 0.2789, 0.6201, 0.2789, 0.5197, 0.4029, 0.4869, 0.4029, 0.4869, 0.3795, 0.5197, 0.3795, 0.5568, 0.2813, 0.5868, 0.2813, 0.5868, 0.3057, 0.5568, 0.3057, 0.5868, 0.2739, 0.5868, 0.2715, 0.6201, 0.2715, 0.6168, 0.2739, 0.5536, 0.2813, 0.5568, 0.2813, 0.5568, 0.3057, 0.5536, 0.3057, 0.5874, 0.3786, 0.5868, 0.3782, 0.6113, 0.3782, 0.6107, 0.3786, 0.487, 0.4034, 0.4869, 0.4029, 0.5197, 0.4029, 0.5202, 0.4034, 0.5202, 0.379, 0.5197, 0.3795, 0.4869, 0.3795, 0.487, 0.379, 0.5568, 0.2789, 0.5535, 0.2764, 0.5868, 0.2764, 0.5868, 0.2789, 0.553, 0.3785, 0.5202, 0.3785, 0.5202, 0.3551, 0.553, 0.3551, 0.5568, 0.3057, 0.5868, 0.3057, 0.5868, 0.3302, 0.5568, 0.3302, 0.5202, 0.2813, 0.5202, 0.2789, 0.5535, 0.2789, 0.5502, 0.2813, 0.5536, 0.3057, 0.5568, 0.3057, 0.5568, 0.3302, 0.5536, 0.3302, 0.5874, 0.3782, 0.5868, 0.3777, 0.6113, 0.3777, 0.6107, 0.3782, 0.5203, 0.379, 0.5202, 0.3785, 0.553, 0.3785, 0.5536, 0.379, 0.5536, 0.3546, 0.553, 0.3551, 0.5202, 0.3551, 0.5203, 0.3546, 0.5235, 0.2739, 0.5202, 0.2715, 0.5535, 0.2715, 0.5535, 0.2739, 0.553, 0.3307, 0.553, 0.3541, 0.5202, 0.3541, 0.5202, 0.3307, 0.5502, 0.2813, 0.5502, 0.3057, 0.5202, 0.3057, 0.5202, 0.2813, 0.5202, 0.2739, 0.4902, 0.2739, 0.4869, 0.2715, 0.5202, 0.2715, 0.5535, 0.2813, 0.5535, 0.3057, 0.5502, 0.3057, 0.5502, 0.2813, 0.6107, 0.3773, 0.5874, 0.3773, 0.5868, 0.3769, 0.6113, 0.3769, 0.5203, 0.3302, 0.5536, 0.3302, 0.553, 0.3307, 0.5202, 0.3307, 0.5536, 0.3546, 0.5203, 0.3546, 0.5202, 0.3541, 0.553, 0.3541, 0.5169, 0.2789, 0.4869, 0.2789, 0.4869, 0.2764, 0.5202, 0.2764, 0.5197, 0.3541, 0.4869, 0.3541, 0.4869, 0.3307, 0.5197, 0.3307, 0.5836, 0.379, 0.5536, 0.379, 0.5536, 0.3546, 0.5836, 0.3546, 0.5535, 0.2764, 0.5535, 0.2739, 0.5868, 0.2739, 0.5835, 0.2764, 0.5868, 0.379, 0.5836, 0.379, 0.5836, 0.3546, 0.5868, 0.3546, 0.5874, 0.3765, 0.5868, 0.3761, 0.6113, 0.3761, 0.6107, 0.3765, 0.487, 0.3546, 0.4869, 0.3541, 0.5197, 0.3541, 0.5202, 0.3546, 0.5202, 0.3302, 0.5197, 0.3307, 0.4869, 0.3307, 0.487, 0.3302, 0.5235, 0.2789, 0.5202, 0.2764, 0.5535, 0.2764, 0.5535, 0.2789, 0.553, 0.3795, 0.553, 0.4029, 0.5202, 0.4029, 0.5202, 0.3795, 0.4902, 0.3057, 0.4902, 0.2813, 0.5202, 0.2813, 0.5202, 0.3057, 0.5535, 0.2764, 0.5235, 0.2764, 0.5202, 0.2739, 0.5535, 0.2739, 0.4869, 0.3057, 0.4869, 0.2813, 0.4902, 0.2813, 0.4902, 0.3057, 0.6107, 0.3777, 0.5874, 0.3777, 0.5868, 0.3773, 0.6113, 0.3773, 0.5203, 0.379, 0.5536, 0.379, 0.553, 0.3795, 0.5202, 0.3795, 0.5536, 0.4034, 0.5203, 0.4034, 0.5202, 0.4029, 0.553, 0.4029, 0.6168, 0.2764, 0.5868, 0.2764, 0.5868, 0.2739, 0.6201, 0.2739, 0.5197, 0.3551, 0.5197, 0.3785, 0.4869, 0.3785, 0.4869, 0.3551, 0.5568, 0.4034, 0.5568, 0.379, 0.5868, 0.379, 0.5868, 0.4034, 0.5868, 0.2739, 0.5568, 0.2739, 0.5535, 0.2715, 0.5868, 0.2715, 0.5536, 0.4034, 0.5536, 0.379, 0.5568, 0.379, 0.5568, 0.4034, 0.6107, 0.379, 0.5874, 0.379, 0.5868, 0.3786, 0.6113, 0.3786, 0.487, 0.3546, 0.5202, 0.3546, 0.5197, 0.3551, 0.4869, 0.3551, 0.5202, 0.379, 0.487, 0.379, 0.4869, 0.3785, 0.5197, 0.3785, 0.5169, 0.2764, 0.4869, 0.2764, 0.4869, 0.2739, 0.5202, 0.2739, 0.5197, 0.3296, 0.4869, 0.3296, 0.4869, 0.3063, 0.5197, 0.3063, 0.5836, 0.3546, 0.5536, 0.3546, 0.5536, 0.3302, 0.5836, 0.3302, 0.4869, 0.2813, 0.4869, 0.2789, 0.5202, 0.2789, 0.5169, 0.2813, 0.5868, 0.3546, 0.5836, 0.3546, 0.5836, 0.3302, 0.5868, 0.3302, 0.5874, 0.3769, 0.5868, 0.3765, 0.6113, 0.3765, 0.6107, 0.3769, 0.487, 0.3302, 0.4869, 0.3296, 0.5197, 0.3296, 0.5202, 0.3302, 0.5202, 0.3057, 0.5197, 0.3063, 0.4869, 0.3063, 0.487, 0.3057, 0.5901, 0.2789, 0.5868, 0.2764, 0.6201, 0.2764, 0.6201, 0.2789, 0.01001, 0.8494, 0.01001, 0.7078, 0.01465, 0.7096, 0.01465, 0.8494, 0.01001, 0.7078, 0.1838, 0.6409, 0.1885, 0.6427, 0.01465, 0.7096, 0.1885, 0.4624, 0.1838, 0.4624, 0.1838, 0.3611, 0.1885, 0.3611, 0.8743, 0.0, 0.8743, 0.0, 0.867, 0.0, 0.7642, 0.0, 0.505, 0.0, 0.5, 0.0, 0.5, 0.0, 0.505, 0.0, 0.7642, 0.0, 0.867, 0.0, 0.8743, 0.0, 0.601, 1.0, 0.601, 1.0, 0.5, 1.0, 0.5, 1.0, 0.505, 1.0, 0.5937, 1.0, 0.3172, 0.06939, 0.3172, 0.2111, 0.3128, 0.2111, 0.3128, 0.06939, 0.7491, 0.3144, 0.8744, 0.3144, 0.8744, 0.3473, 0.7491, 0.3473, 0.7491, 0.4571, 0.8744, 0.4571, 0.9241, 0.4571, 0.9241, 0.5598, 0.792, 0.6107, 0.792, 0.7183, 0.7491, 0.7183, 0.8744, 0.3473, 0.9241, 0.3473, 0.9241, 0.4243, 0.8744, 0.4243, 0.8743, 0.3918, 0.8743, 0.3918, 0.8743, 0.2326, 0.8743, 0.2326, 0.3128, 0.2697, 0.3172, 0.2697, 0.3172, 0.4068, 0.3128, 0.4068, 0.1885, 0.3178, 0.1838, 0.3178, 0.1838, 0.2131, 0.1885, 0.2131, 0.601, 0.7803, 0.8743, 0.6751, 0.8743, 0.6751, 0.601, 0.7803, 0.601, 1.0, 0.601, 0.7803, 0.601, 0.7803, 0.601, 1.0, 0.1838, 0.6409, 0.1838, 0.5057, 0.1885, 0.5057, 0.1885, 0.6427, 0.8744, 0.2349, 0.9241, 0.2349, 0.9241, 0.3144, 0.8744, 0.3144, 0.8743, 0.6751, 0.8743, 0.4598, 0.8743, 0.4598, 0.8743, 0.6751, 0.7736, 0.3981, 0.867, 0.3981, 0.867, 0.4535, 0.7736, 0.4535, 0.1838, 0.4664, 0.1885, 0.4664, 0.1885, 0.5017, 0.1838, 0.5017, 0.3128, 0.4068, 0.3172, 0.4068, 0.3172, 0.4654, 0.3128, 0.4654, 0.7736, 0.1709, 0.867, 0.1709, 0.867, 0.2262, 0.7736, 0.2262, 0.1838, 0.3219, 0.1885, 0.3219, 0.1885, 0.3571, 0.1838, 0.3571, 0.3128, 0.2111, 0.3172, 0.2111, 0.3172, 0.2697, 0.3128, 0.2697, 0.3128, 0.4654, 0.3172, 0.4654, 0.3172, 0.9306, 0.3128, 0.9306, 0.7491, 0.4243, 0.8744, 0.4243, 0.8744, 0.4571, 0.7491, 0.4571, 0.7491, 0.2349, 0.8744, 0.2349, 0.8744, 0.3144, 0.7491, 0.3144, 0.7491, 0.3473, 0.8744, 0.3473, 0.8744, 0.4243, 0.7491, 0.4243, 0.8743, 0.4535, 0.8743, 0.4535, 0.8743, 0.3981, 0.8743, 0.3981, 0.8743, 0.2262, 0.8743, 0.2262, 0.8743, 0.1709, 0.8743, 0.1709, 0.8743, 0.1646, 0.8743, 0.1646, 0.8743, 0.0, 0.8743, 0.0, 0.199, 0.4302, 0.199, 0.4745, 0.1914, 0.4796, 0.1914, 0.4252, 0.2795, 0.2928, 0.2795, 0.2485, 0.2795, 0.2434, 0.2795, 0.2978, 0.8743, 0.2262, 0.8743, 0.2262, 0.8743, 0.2326, 0.8743, 0.2326, 0.2795, 0.2485, 0.2795, 0.2485, 0.2795, 0.2434, 0.2795, 0.2434, 0.199, 0.4745, 0.2736, 0.4745, 0.2736, 0.4796, 0.1914, 0.4796, 0.199, 0.2485, 0.199, 0.2928, 0.1914, 0.2978, 0.1914, 0.2434, 0.199, 0.2928, 0.2736, 0.2928, 0.2736, 0.2978, 0.1914, 0.2978, 0.8743, 0.3981, 0.8743, 0.3981, 0.8743, 0.3918, 0.8743, 0.3918, 0.2736, 0.4302, 0.199, 0.4302, 0.1914, 0.4252, 0.2736, 0.4252, 0.1885, 0.4664, 0.1838, 0.4664, 0.1838, 0.4624, 0.1885, 0.4624, 0.1838, 0.5017, 0.1885, 0.5017, 0.1885, 0.5057, 0.1838, 0.5057, 0.2736, 0.2485, 0.199, 0.2485, 0.1914, 0.2434, 0.2736, 0.2434, 0.1885, 0.3219, 0.1838, 0.3219, 0.1838, 0.3178, 0.1885, 0.3178, 0.1838, 0.3571, 0.1885, 0.3571, 0.1885, 0.3611, 0.1838, 0.3611, 0.8743, 0.4535, 0.8743, 0.4535, 0.8743, 0.4598, 0.8743, 0.4598, 0.07541, 0.9467, 0.07537, 0.7804, 0.0791, 0.7818, 0.0791, 0.9467, 0.0791, 0.9467, 0.08453, 0.7839, 0.08452, 0.9467, 0.3034, 0.6955, 0.08453, 0.7839, 0.0791, 0.7818, 0.1885, 0.6427, 0.1885, 0.2131, 0.1924, 0.2131, 0.1923, 0.6441, 0.07537, 0.7804, 0.2997, 0.6941, 0.3034, 0.6955, 0.0791, 0.7818, 0.7074, 0.8253, 0.7074, 0.6842, 0.8881, 0.6147, 0.8881, 0.1669, 0.9048, 0.1669, 0.9048, 0.6277, 0.7296, 0.6952, 0.7296, 0.8253, 0.2997, 0.6941, 0.2997, 0.1002, 0.3034, 0.1002, 0.3034, 0.6955, 0.8743, 0.0, 0.8743, 0.0, 0.8803, 0.0, 0.917, 0.0, 0.9214, 0.0, 0.9278, 0.0, 1.0, 0.0, 1.0, 0.0, 1.0, 0.0, 0.9278, 0.0, 0.9214, 0.0, 0.917, 0.0, 0.8803, 0.0, 0.01465, 0.7096, 0.1885, 0.6427, 0.1923, 0.6441, 0.0185, 0.711, 0.01465, 0.8494, 0.01465, 0.7096, 0.0185, 0.711, 0.01851, 0.8494, 1.0, 0.0, 1.0, 0.909, 0.9965, 0.9063, 0.9965, 0.002333, 0.3034, 0.6955, 0.3088, 0.1002, 0.3088, 0.6976, 0.8636, 1.0, 0.6628, 1.0, 0.6675, 0.9977, 0.8594, 0.9977, 0.06975, 0.9447, 0.06975, 0.7782, 0.07537, 0.7804, 0.07541, 0.9467, 0.08845, 0.7854, 0.08845, 0.9447, 0.08452, 0.9467, 0.08453, 0.7839, 0.06975, 0.7782, 0.294, 0.6919, 0.2997, 0.6941, 0.07537, 0.7804, 0.3127, 0.6991, 0.08845, 0.7854, 0.08453, 0.7839, 0.3088, 0.6976, 0.294, 0.6919, 0.294, 0.1021, 0.2997, 0.1002, 0.2997, 0.6941, 0.3127, 0.1021, 0.3127, 0.6991, 0.3088, 0.6976, 0.3088, 0.1002, 0.4917, 0.7328, 0.4917, 0.6418, 0.6198, 0.5925, 0.6198, 0.2516, 0.6508, 0.2516, 0.6508, 0.6886, 0.5845, 0.7328, 0.9278, 0.0, 1.0, 0.0, 0.9965, 0.002333, 0.9324, 0.002333, 0.1646, 0.7054, 0.1646, 0.8038, 0.1624, 0.8049, 0.1624, 0.7046, 0.2907, 0.6569, 0.1646, 0.7054, 0.1624, 0.7046, 0.2885, 0.6561, 0.2907, 0.3446, 0.2907, 0.6569, 0.2885, 0.6561, 0.2885, 0.3435, 0.6521, 1.0, 0.6071, 1.0, 0.6118, 0.9977, 0.6454, 0.9977, 0.8803, 0.0, 0.917, 0.0, 0.9103, 0.002333, 0.8851, 0.002333, 0.8636, 1.0, 0.8594, 0.9977, 0.9965, 0.9063, 1.0, 0.909, 0.6071, 1.0, 0.6521, 1.0, 0.6564, 1.0, 0.6564, 1.0, 0.601, 1.0, 0.601, 1.0, 0.6564, 1.0, 0.6628, 1.0, 0.8636, 1.0, 0.8636, 1.0, 0.6564, 1.0, 0.8636, 1.0, 1.0, 0.909, 1.0, 0.909, 0.8636, 1.0, 1.0, 0.0, 1.0, 0.0, 1.0, 0.909, 1.0, 0.909, 0.0, 0.0, 0.0, 0.0, 0.0, 0.0, 0.0, 0.0, 0.05512, 0.9116, 0.06096, 0.9116, 0.06096, 0.7359, 0.05512, 0.7336, 0.05512, 0.7336, 0.06096, 0.7359, 0.2795, 0.6518, 0.2736, 0.6495, 0.2795, 0.4252, 0.2795, 0.2978, 0.2736, 0.2978, 0.2736, 0.4252, 0.8743, 0.0, 0.8803, 0.0, 0.917, 0.0, 0.9214, 0.0, 0.9278, 0.0, 1.0, 0.0, 1.0, 0.0, 1.0, 0.0, 0.9278, 0.0, 0.9214, 0.0, 0.917, 0.0, 0.8803, 0.0, 0.8743, 0.0, 0.601, 1.0, 0.5937, 1.0, 0.505, 1.0, 0.5, 1.0, 0.5, 1.0, 0.601, 1.0, 0.3172, 0.06939, 0.3128, 0.06939, 0.3128, 0.2111, 0.3172, 0.2111, 0.7491, 0.3144, 0.7491, 0.3473, 0.8744, 0.3473, 0.8744, 0.3144, 0.7491, 0.4571, 0.7491, 0.7183, 0.792, 0.7183, 0.792, 0.6107, 0.9241, 0.5598, 0.9241, 0.4571, 0.8744, 0.4571, 0.8744, 0.3473, 0.8744, 0.4243, 0.9241, 0.4243, 0.9241, 0.3473, 0.8743, 0.3918, 0.8743, 0.2326, 0.8743, 0.2326, 0.8743, 0.3918, 0.3128, 0.2697, 0.3128, 0.4068, 0.3172, 0.4068, 0.3172, 0.2697, 0.2795, 0.2434, 0.2795, 0.1118, 0.2736, 0.1118, 0.2736, 0.2434, 0.601, 0.7803, 0.601, 0.7803, 0.8743, 0.6751, 0.8743, 0.6751, 0.601, 1.0, 0.601, 1.0, 0.601, 0.7803, 0.601, 0.7803, 0.2736, 0.6495, 0.2795, 0.6518, 0.2795, 0.4796, 0.2736, 0.4796, 0.7642, 0.0, 0.7642, 0.1646, 0.867, 0.1646, 0.867, 0.0, 0.8743, 0.6751, 0.8743, 0.6751, 0.8743, 0.4598, 0.8743, 0.4598, 0.7736, 0.3981, 0.7736, 0.4535, 0.867, 0.4535, 0.867, 0.3981, 0.867, 0.3981, 0.867, 0.4535, 0.8743, 0.4535, 0.8743, 0.3981, 0.3128, 0.4068, 0.3128, 0.4654, 0.3172, 0.4654, 0.3172, 0.4068, 0.7736, 0.1709, 0.7736, 0.2262, 0.867, 0.2262, 0.867, 0.1709, 0.867, 0.1709, 0.867, 0.2262, 0.8743, 0.2262, 0.8743, 0.1709, 0.3128, 0.2111, 0.3128, 0.2697, 0.3172, 0.2697, 0.3172, 0.2111, 0.3128, 0.4654, 0.3128, 0.9306, 0.3172, 0.9306, 0.3172, 0.4654, 0.7491, 0.4243, 0.7491, 0.4571, 0.8744, 0.4571, 0.8744, 0.4243, 0.7491, 0.2349, 0.7491, 0.3144, 0.8744, 0.3144, 0.8744, 0.2349, 0.7491, 0.3473, 0.7491, 0.4243, 0.8744, 0.4243, 0.8744, 0.3473, 0.8743, 0.4535, 0.8743, 0.3981, 0.8743, 0.3981, 0.8743, 0.4535, 0.8743, 0.2262, 0.8743, 0.1709, 0.8743, 0.1709, 0.8743, 0.2262, 0.8743, 0.1646, 0.8743, 0.0, 0.8743, 0.0, 0.8743, 0.1646, 0.199, 0.4302, 0.1914, 0.4252, 0.1914, 0.4796, 0.199, 0.4745, 0.8743, 0.2262, 0.8743, 0.2326, 0.8743, 0.1646, 0.8743, 0.1709, 0.8743, 0.2262, 0.8743, 0.2326, 0.8743, 0.2326, 0.8743, 0.2262, 0.8743, 0.1709, 0.8743, 0.1646, 0.8743, 0.1646, 0.8743, 0.1709, 0.199, 0.4745, 0.1914, 0.4796, 0.2736, 0.4796, 0.2736, 0.4745, 0.199, 0.2485, 0.1914, 0.2434, 0.1914, 0.2978, 0.199, 0.2928, 0.199, 0.2928, 0.1914, 0.2978, 0.2736, 0.2978, 0.2736, 0.2928, 0.8743, 0.3981, 0.8743, 0.3918, 0.8743, 0.3918, 0.8743, 0.3981, 0.2736, 0.4302, 0.2736, 0.4252, 0.1914, 0.4252, 0.199, 0.4302, 0.2493, 0.5153, 0.2493, 0.509, 0.242, 0.509, 0.242, 0.5153, 0.3045, 0.4652, 0.3045, 0.4715, 0.3118, 0.4715, 0.3118, 0.4652, 0.2736, 0.2485, 0.2736, 0.2434, 0.1914, 0.2434, 0.199, 0.2485, 0.2795, 0.2485, 0.2795, 0.2434, 0.2736, 0.2434, 0.2736, 0.2485, 0.867, 0.2262, 0.867, 0.2326, 0.8743, 0.2326, 0.8743, 0.2262, 0.8743, 0.4535, 0.8743, 0.4598, 0.8743, 0.4598, 0.8743, 0.4535, 0.07541, 0.9467, 0.0791, 0.9467, 0.0791, 0.7818, 0.07537, 0.7804, 0.0791, 0.9467, 0.08452, 0.9467, 0.08453, 0.7839, 0.0791, 0.7818, 0.0791, 0.7818, 0.08453, 0.7839, 0.3088, 0.6976, 0.3034, 0.6955, 0.1885, 0.6427, 0.1923, 0.6441, 0.1924, 0.2131, 0.1885, 0.2131, 0.07537, 0.7804, 0.0791, 0.7818, 0.3034, 0.6955, 0.2997, 0.6941, 0.7074, 0.8253, 0.7296, 0.8253, 0.7296, 0.6952, 0.9048, 0.6277, 0.9048, 0.1669, 0.8881, 0.1669, 0.8881, 0.6147, 0.7074, 0.6842, 0.2997, 0.6941, 0.3034, 0.6955, 0.3034, 0.1002, 0.2997, 0.1002, 0.07778, 0.6467, 0.08033, 0.6477, 0.1953, 0.6034, 0.1928, 0.6025, 0.01465, 0.8494, 0.01851, 0.8494, 0.0185, 0.711, 0.01465, 0.7096, 1.0, 0.0, 0.9965, 0.002333, 0.9965, 0.9063, 1.0, 0.909, 0.3034, 0.6955, 0.3088, 0.6976, 0.3088, 0.1002, 0.3034, 0.1002, 0.8636, 1.0, 0.8594, 0.9977, 0.6675, 0.9977, 0.6628, 1.0, 0.06975, 0.9447, 0.07541, 0.9467, 0.07537, 0.7804, 0.06975, 0.7782, 0.08845, 0.7854, 0.08453, 0.7839, 0.08452, 0.9467, 0.08845, 0.9447, 0.06975, 0.7782, 0.07537, 0.7804, 0.2997, 0.6941, 0.294, 0.6919, 0.3127, 0.6991, 0.3088, 0.6976, 0.08453, 0.7839, 0.08845, 0.7854, 0.294, 0.6919, 0.2997, 0.6941, 0.2997, 0.1002, 0.294, 0.1021, 0.3127, 0.1021, 0.3088, 0.1002, 0.3088, 0.6976, 0.3127, 0.6991, 0.4917, 0.7328, 0.5845, 0.7328, 0.6508, 0.6886, 0.6508, 0.2516, 0.6198, 0.2516, 0.6198, 0.5925, 0.4917, 0.6418, 0.9278, 0.0, 0.9324, 0.002333, 0.9965, 0.002333, 1.0, 0.0, 0.02153, 0.7122, 0.0185, 0.711, 0.01851, 0.8494, 0.02153, 0.8479, 0.1954, 0.6453, 0.1923, 0.6441, 0.0185, 0.711, 0.02153, 0.7122, 0.1954, 0.2146, 0.1924, 0.2131, 0.1923, 0.6441, 0.1954, 0.6453, 0.6521, 1.0, 0.6454, 0.9977, 0.6118, 0.9977, 0.6071, 1.0, 0.8803, 0.0, 0.8851, 0.002333, 0.9103, 0.002333, 0.917, 0.0, 0.8636, 1.0, 1.0, 0.909, 0.9965, 0.9063, 0.8594, 0.9977, 0.6071, 1.0, 0.601, 1.0, 0.601, 1.0, 0.6564, 1.0, 0.6564, 1.0, 0.6521, 1.0, 0.6564, 1.0, 0.6564, 1.0, 0.8636, 1.0, 0.8636, 1.0, 0.6628, 1.0, 0.8636, 1.0, 0.8636, 1.0, 1.0, 0.909, 1.0, 0.909, 1.0, 0.0, 1.0, 0.909, 1.0, 0.909, 1.0, 0.0, 0.0, 0.0, 0.0, 0.0, 0.0, 0.0, 0.0, 0.0, 0.5937, 1.0, 0.601, 1.0, 0.601, 0.7803, 0.5937, 0.7774, 0.5937, 0.7774, 0.601, 0.7803, 0.8743, 0.6751, 0.867, 0.6723, 0.8743, 0.3918, 0.8743, 0.2326, 0.867, 0.2326, 0.867, 0.3918, 0.601, 1.0, 0.5937, 1.0, 0.505, 1.0, 0.5, 1.0, 0.5, 1.0, 0.601, 1.0, 0.505, 0.0, 0.5, 0.0, 0.5, 0.1646, 0.505, 0.1646, 0.505, 0.1646, 0.505, 0.2326, 0.7642, 0.2326, 0.7642, 0.1646, 0.505, 0.4598, 0.505, 1.0, 0.5937, 1.0, 0.5937, 0.7774, 0.867, 0.6723, 0.867, 0.4598, 0.7642, 0.4598, 0.7642, 0.2326, 0.7642, 0.3918, 0.867, 0.3918, 0.867, 0.2326, 0.8743, 0.3918, 0.8743, 0.2326, 0.8743, 0.2326, 0.8743, 0.3918, 0.5, 0.2326, 0.5, 0.3918, 0.505, 0.3918, 0.505, 0.2326, 0.8743, 0.1646, 0.8743, 0.0, 0.867, 0.0, 0.867, 0.1646, 0.601, 0.7803, 0.601, 0.7803, 0.8743, 0.6751, 0.8743, 0.6751, 0.601, 1.0, 0.601, 1.0, 0.601, 0.7803, 0.601, 0.7803, 0.867, 0.6723, 0.8743, 0.6751, 0.8743, 0.4598, 0.867, 0.4598, 0.7642, 0.0, 0.7642, 0.1646, 0.867, 0.1646, 0.867, 0.0, 0.8743, 0.6751, 0.8743, 0.6751, 0.8743, 0.4598, 0.8743, 0.4598, 0.7736, 0.3981, 0.7736, 0.4535, 0.867, 0.4535, 0.867, 0.3981, 0.867, 0.3981, 0.867, 0.4535, 0.8743, 0.4535, 0.8743, 0.3981, 0.5, 0.3918, 0.5, 0.4598, 0.505, 0.4598, 0.505, 0.3918, 0.7736, 0.1709, 0.7736, 0.2262, 0.867, 0.2262, 0.867, 0.1709, 0.867, 0.1709, 0.867, 0.2262, 0.8743, 0.2262, 0.8743, 0.1709, 0.5, 0.1646, 0.5, 0.2326, 0.505, 0.2326, 0.505, 0.1646, 0.5, 0.4598, 0.5, 1.0, 0.505, 1.0, 0.505, 0.4598, 0.505, 0.3918, 0.505, 0.4598, 0.7642, 0.4598, 0.7642, 0.3918, 0.505, 0.0, 0.505, 0.1646, 0.7642, 0.1646, 0.7642, 0.0, 0.505, 0.2326, 0.505, 0.3918, 0.7642, 0.3918, 0.7642, 0.2326, 0.8743, 0.4535, 0.8743, 0.3981, 0.8743, 0.3981, 0.8743, 0.4535, 0.8743, 0.2262, 0.8743, 0.1709, 0.8743, 0.1709, 0.8743, 0.2262, 0.8743, 0.1646, 0.8743, 0.0, 0.8743, 0.0, 0.8743, 0.1646, 0.7736, 0.3981, 0.7642, 0.3918, 0.7642, 0.4598, 0.7736, 0.4535, 0.8743, 0.2262, 0.8743, 0.2326, 0.8743, 0.1646, 0.8743, 0.1709, 0.8743, 0.2262, 0.8743, 0.2326, 0.8743, 0.2326, 0.8743, 0.2262, 0.8743, 0.1709, 0.8743, 0.1646, 0.8743, 0.1646, 0.8743, 0.1709, 0.7736, 0.4535, 0.7642, 0.4598, 0.867, 0.4598, 0.867, 0.4535, 0.7736, 0.1709, 0.7642, 0.1646, 0.7642, 0.2326, 0.7736, 0.2262, 0.7736, 0.2262, 0.7642, 0.2326, 0.867, 0.2326, 0.867, 0.2262, 0.8743, 0.3981, 0.8743, 0.3918, 0.8743, 0.3918, 0.8743, 0.3981, 0.867, 0.3981, 0.867, 0.3918, 0.7642, 0.3918, 0.7736, 0.3981, 0.8743, 0.3981, 0.8743, 0.3918, 0.867, 0.3918, 0.867, 0.3981, 0.867, 0.4535, 0.867, 0.4598, 0.8743, 0.4598, 0.8743, 0.4535, 0.867, 0.1709, 0.867, 0.1646, 0.7642, 0.1646, 0.7736, 0.1709, 0.8743, 0.1709, 0.8743, 0.1646, 0.867, 0.1646, 0.867, 0.1709, 0.867, 0.2262, 0.867, 0.2326, 0.8743, 0.2326, 0.8743, 0.2262, 0.8743, 0.4535, 0.8743, 0.4598, 0.8743, 0.4598, 0.8743, 0.4535, 0.6521, 1.0, 0.6564, 1.0, 0.6564, 0.8052, 0.652, 0.8035, 0.6564, 1.0, 0.6628, 1.0, 0.6628, 0.8077, 0.6564, 0.8052, 0.6564, 0.8052, 0.6628, 0.8077, 0.9278, 0.7057, 0.9214, 0.7032, 0.8743, 0.6751, 0.8803, 0.6774, 0.8803, 0.0, 0.8743, 0.0, 0.652, 0.8035, 0.6564, 0.8052, 0.9214, 0.7032, 0.917, 0.7015, 0.6118, 0.9977, 0.6454, 0.9977, 0.6454, 0.8009, 0.9103, 0.699, 0.9103, 0.002333, 0.8851, 0.002333, 0.8851, 0.6793, 0.6118, 0.7844, 0.917, 0.7015, 0.9214, 0.7032, 0.9214, 0.0, 0.917, 0.0, 0.601, 0.7803, 0.6071, 0.7826, 0.8803, 0.6774, 0.8743, 0.6751, 0.601, 1.0, 0.6071, 1.0, 0.6071, 0.7826, 0.601, 0.7803, 1.0, 0.0, 0.9965, 0.002333, 0.9965, 0.9063, 1.0, 0.909, 0.9214, 0.7032, 0.9278, 0.7057, 0.9278, 0.0, 0.9214, 0.0, 0.8636, 1.0, 0.8594, 0.9977, 0.6675, 0.9977, 0.6628, 1.0, 0.6454, 0.9977, 0.6521, 1.0, 0.652, 0.8035, 0.6454, 0.8009, 0.6675, 0.8095, 0.6628, 0.8077, 0.6628, 1.0, 0.6675, 0.9977, 0.6454, 0.8009, 0.652, 0.8035, 0.917, 0.7015, 0.9103, 0.699, 0.9324, 0.7075, 0.9278, 0.7057, 0.6628, 0.8077, 0.6675, 0.8095, 0.9103, 0.699, 0.917, 0.7015, 0.917, 0.0, 0.9103, 0.002333, 0.9324, 0.002333, 0.9278, 0.0, 0.9278, 0.7057, 0.9324, 0.7075, 0.6675, 0.9977, 0.8594, 0.9977, 0.9965, 0.9063, 0.9965, 0.002333, 0.9324, 0.002333, 0.9324, 0.7075, 0.6675, 0.8095, 0.9278, 0.0, 0.9324, 0.002333, 0.9965, 0.002333, 1.0, 0.0, 0.6118, 0.7844, 0.6071, 0.7826, 0.6071, 1.0, 0.6118, 0.9977, 0.8851, 0.6793, 0.8803, 0.6774, 0.6071, 0.7826, 0.6118, 0.7844, 0.8851, 0.002333, 0.8803, 0.0, 0.8803, 0.6774, 0.8851, 0.6793, 0.6521, 1.0, 0.6454, 0.9977, 0.6118, 0.9977, 0.6071, 1.0, 0.8803, 0.0, 0.8851, 0.002333, 0.9103, 0.002333, 0.917, 0.0, 0.8636, 1.0, 1.0, 0.909, 0.9965, 0.9063, 0.8594, 0.9977, 0.6071, 1.0, 0.601, 1.0, 0.601, 1.0, 0.6564, 1.0, 0.6564, 1.0, 0.6521, 1.0, 0.6564, 1.0, 0.6564, 1.0, 0.8636, 1.0, 0.8636, 1.0, 0.6628, 1.0, 0.8636, 1.0, 0.8636, 1.0, 1.0, 0.909, 1.0, 0.909, 1.0, 0.0, 1.0, 0.909, 1.0, 0.909, 1.0, 0.0, 0.0, 0.0, 0.0, 0.0, 0.0, 0.0, 0.0, 0.0, 0.5937, 1.0, 0.5937, 0.7774, 0.601, 0.7803, 0.601, 1.0, 0.5937, 0.7774, 0.867, 0.6723, 0.8743, 0.6751, 0.601, 0.7803, 0.8743, 0.3918, 0.867, 0.3918, 0.867, 0.2326, 0.8743, 0.2326, 0.601, 1.0, 0.601, 1.0, 0.5, 1.0, 0.5, 1.0, 0.505, 1.0, 0.5937, 1.0, 0.505, 0.0, 0.505, 0.1646, 0.5, 0.1646, 0.5, 0.0, 0.505, 0.1646, 0.7642, 0.1646, 0.7642, 0.2326, 0.505, 0.2326, 0.505, 0.4598, 0.7642, 0.4598, 0.867, 0.4598, 0.867, 0.6723, 0.5937, 0.7774, 0.5937, 1.0, 0.505, 1.0, 0.7642, 0.2326, 0.867, 0.2326, 0.867, 0.3918, 0.7642, 0.3918, 0.8743, 0.3918, 0.8743, 0.3918, 0.8743, 0.2326, 0.8743, 0.2326, 0.5, 0.2326, 0.505, 0.2326, 0.505, 0.3918, 0.5, 0.3918, 0.8743, 0.1646, 0.867, 0.1646, 0.867, 0.0, 0.8743, 0.0, 0.601, 0.7803, 0.8743, 0.6751, 0.8743, 0.6751, 0.601, 0.7803, 0.601, 1.0, 0.601, 0.7803, 0.601, 0.7803, 0.601, 1.0, 0.867, 0.6723, 0.867, 0.4598, 0.8743, 0.4598, 0.8743, 0.6751, 0.7642, 0.0, 0.867, 0.0, 0.867, 0.1646, 0.7642, 0.1646, 0.8743, 0.6751, 0.8743, 0.4598, 0.8743, 0.4598, 0.8743, 0.6751, 0.7736, 0.3981, 0.867, 0.3981, 0.867, 0.4535, 0.7736, 0.4535, 0.867, 0.3981, 0.8743, 0.3981, 0.8743, 0.4535, 0.867, 0.4535, 0.5, 0.3918, 0.505, 0.3918, 0.505, 0.4598, 0.5, 0.4598, 0.7736, 0.1709, 0.867, 0.1709, 0.867, 0.2262, 0.7736, 0.2262, 0.867, 0.1709, 0.8743, 0.1709, 0.8743, 0.2262, 0.867, 0.2262, 0.5, 0.1646, 0.505, 0.1646, 0.505, 0.2326, 0.5, 0.2326, 0.5, 0.4598, 0.505, 0.4598, 0.505, 1.0, 0.5, 1.0, 0.505, 0.3918, 0.7642, 0.3918, 0.7642, 0.4598, 0.505, 0.4598, 0.505, 0.0, 0.7642, 0.0, 0.7642, 0.1646, 0.505, 0.1646, 0.505, 0.2326, 0.7642, 0.2326, 0.7642, 0.3918, 0.505, 0.3918, 0.8743, 0.4535, 0.8743, 0.4535, 0.8743, 0.3981, 0.8743, 0.3981, 0.8743, 0.2262, 0.8743, 0.2262, 0.8743, 0.1709, 0.8743, 0.1709, 0.8743, 0.1646, 0.8743, 0.1646, 0.8743, 0.0, 0.8743, 0.0, 0.7736, 0.3981, 0.7736, 0.4535, 0.7642, 0.4598, 0.7642, 0.3918, 0.8743, 0.2262, 0.8743, 0.1709, 0.8743, 0.1646, 0.8743, 0.2326, 0.8743, 0.2262, 0.8743, 0.2262, 0.8743, 0.2326, 0.8743, 0.2326, 0.8743, 0.1709, 0.8743, 0.1709, 0.8743, 0.1646, 0.8743, 0.1646, 0.7736, 0.4535, 0.867, 0.4535, 0.867, 0.4598, 0.7642, 0.4598, 0.7736, 0.1709, 0.7736, 0.2262, 0.7642, 0.2326, 0.7642, 0.1646, 0.7736, 0.2262, 0.867, 0.2262, 0.867, 0.2326, 0.7642, 0.2326, 0.8743, 0.3981, 0.8743, 0.3981, 0.8743, 0.3918, 0.8743, 0.3918, 0.867, 0.3981, 0.7736, 0.3981, 0.7642, 0.3918, 0.867, 0.3918, 0.8743, 0.3981, 0.867, 0.3981, 0.867, 0.3918, 0.8743, 0.3918, 0.867, 0.4535, 0.8743, 0.4535, 0.8743, 0.4598, 0.867, 0.4598, 0.867, 0.1709, 0.7736, 0.1709, 0.7642, 0.1646, 0.867, 0.1646, 0.8743, 0.1709, 0.867, 0.1709, 0.867, 0.1646, 0.8743, 0.1646, 0.867, 0.2262, 0.8743, 0.2262, 0.8743, 0.2326, 0.867, 0.2326, 0.8743, 0.4535, 0.8743, 0.4535, 0.8743, 0.4598, 0.8743, 0.4598, 0.6521, 1.0, 0.652, 0.8035, 0.6564, 0.8052, 0.6564, 1.0, 0.6564, 1.0, 0.6564, 0.8052, 0.6628, 0.8077, 0.6628, 1.0, 0.6564, 0.8052, 0.9214, 0.7032, 0.9278, 0.7057, 0.6628, 0.8077, 0.8743, 0.6751, 0.8743, 0.0, 0.8803, 0.0, 0.8803, 0.6774, 0.652, 0.8035, 0.917, 0.7015, 0.9214, 0.7032, 0.6564, 0.8052, 0.0696, 0.9097, 0.0696, 0.7392, 0.2881, 0.6551, 0.2881, 0.1137, 0.3083, 0.1137, 0.3083, 0.6709, 0.09642, 0.7524, 0.09642, 0.9097, 0.917, 0.7015, 0.917, 0.0, 0.9214, 0.0, 0.9214, 0.7032, 0.601, 0.7803, 0.8743, 0.6751, 0.8803, 0.6774, 0.6071, 0.7826, 0.601, 1.0, 0.601, 0.7803, 0.6071, 0.7826, 0.6071, 1.0, 1.0, 0.0, 1.0, 0.909, 0.9965, 0.9063, 0.9965, 0.002333, 0.9214, 0.7032, 0.9214, 0.0, 0.9278, 0.0, 0.9278, 0.7057, 0.8636, 1.0, 0.6628, 1.0, 0.6675, 0.9977, 0.8594, 0.9977, 0.6454, 0.9977, 0.6454, 0.8009, 0.652, 0.8035, 0.6521, 1.0, 0.6675, 0.8095, 0.6675, 0.9977, 0.6628, 1.0, 0.6628, 0.8077, 0.6454, 0.8009, 0.9103, 0.699, 0.917, 0.7015, 0.652, 0.8035, 0.9324, 0.7075, 0.6675, 0.8095, 0.6628, 0.8077, 0.9278, 0.7057, 0.9103, 0.699, 0.9103, 0.002333, 0.917, 0.0, 0.917, 0.7015, 0.9324, 0.002333, 0.9324, 0.7075, 0.9278, 0.7057, 0.9278, 0.0, 0.6675, 0.9977, 0.6675, 0.8095, 0.9324, 0.7075, 0.9324, 0.002333, 0.9965, 0.002333, 0.9965, 0.9063, 0.8594, 0.9977, 0.9278, 0.0, 1.0, 0.0, 0.9965, 0.002333, 0.9324, 0.002333, 0.6118, 0.7844, 0.6118, 0.9977, 0.6071, 1.0, 0.6071, 0.7826, 0.8851, 0.6793, 0.6118, 0.7844, 0.6071, 0.7826, 0.8803, 0.6774, 0.8851, 0.002333, 0.8851, 0.6793, 0.8803, 0.6774, 0.8803, 0.0, 0.6521, 1.0, 0.6071, 1.0, 0.6118, 0.9977, 0.6454, 0.9977, 0.8803, 0.0, 0.917, 0.0, 0.9103, 0.002333, 0.8851, 0.002333, 0.8636, 1.0, 0.8594, 0.9977, 0.9965, 0.9063, 1.0, 0.909, 0.6071, 1.0, 0.6521, 1.0, 0.6564, 1.0, 0.6564, 1.0, 0.601, 1.0, 0.601, 1.0, 0.6564, 1.0, 0.6628, 1.0, 0.8636, 1.0, 0.8636, 1.0, 0.6564, 1.0, 0.8636, 1.0, 1.0, 0.909, 1.0, 0.909, 0.8636, 1.0, 1.0, 0.0, 1.0, 0.0, 1.0, 0.909, 1.0, 0.909, 0.0, 0.0, 0.0, 0.0, 0.0, 0.0, 0.0, 0.0, 0.0791, 0.9467, 0.0791, 0.7818, 0.08453, 0.7839, 0.3034, 0.6955, 0.3088, 0.6976, 0.08453, 0.7839, 0.9214, 0.7032, 0.9214, 0.0, 0.9278, 0.0, 0.2589, 0.1384, 0.2351, 0.1384, 0.2351, 0.1047, 0.2589, 0.1047, 0.2584, 0.1384, 0.2584, 0.1622, 0.2551, 0.1622, 0.2551, 0.1384, 0.2112, 0.1658, 0.2112, 0.1419, 0.2175, 0.1419, 0.2175, 0.1658, 0.2384, 0.1384, 0.2551, 0.1384, 0.2551, 0.1622, 0.2384, 0.1622, 0.2716, 0.1384, 0.2716, 0.1622, 0.2584, 0.1622, 0.2584, 0.1384, 0.07467, 0.1639, 0.07428, 0.1638, 0.07428, 0.1505, 0.07467, 0.1503, 0.2351, 0.1047, 0.2351, 0.1419, 0.2112, 0.1419, 0.2112, 0.1047, 0.1874, 0.1047, 0.1874, 0.1438, 0.1636, 0.1438, 0.1636, 0.1047, 0.02659, 0.09181, 0.02671, 0.08136, 0.0271, 0.08175, 0.02699, 0.09142, 0.05334, 0.09181, 0.02659, 0.09181, 0.02699, 0.09142, 0.05351, 0.09142, 0.05588, 0.09442, 0.05334, 0.09181, 0.05351, 0.09142, 0.05628, 0.09426, 0.1143, 0.1503, 0.1143, 0.1208, 0.1147, 0.1209, 0.1147, 0.1502, 0.06228, 0.08645, 0.05759, 0.08175, 0.05775, 0.08136, 0.06268, 0.08629, 0.1143, 0.1209, 0.1143, 0.1514, 0.1139, 0.1518, 0.1139, 0.1208, 0.2085, 0.06139, 0.2085, 0.09824, 0.2026, 0.1042, 0.1642, 0.1042, 0.1641, 0.09197, 0.1975, 0.09197, 0.201, 0.08839, 0.201, 0.07123, 0.1975, 0.06765, 0.1641, 0.06765, 0.1642, 0.05547, 0.2026, 0.05547, 0.2465, 0.07123, 0.243, 0.06765, 0.2095, 0.06765, 0.2097, 0.05547, 0.2481, 0.05547, 0.254, 0.06139, 0.254, 0.09824, 0.2481, 0.1042, 0.2097, 0.1042, 0.2095, 0.09197, 0.243, 0.09197, 0.2465, 0.08839, 0.2545, 0.08869, 0.2545, 0.05497, 0.2784, 0.05497, 0.2784, 0.08869, 0.2351, 0.1384, 0.2384, 0.1384, 0.2384, 0.1622, 0.2351, 0.1622, 0.2175, 0.1419, 0.2237, 0.1419, 0.2237, 0.1658, 0.2175, 0.1658, 0.02659, 0.1103, 0.02699, 0.1107, 0.0271, 0.1204, 0.02671, 0.1208, 0.05334, 0.1103, 0.05351, 0.1107, 0.02699, 0.1107, 0.02659, 0.1103, 0.05588, 0.1077, 0.05628, 0.1079, 0.05351, 0.1107, 0.05334, 0.1103, 0.06228, 0.1157, 0.06268, 0.1158, 0.05775, 0.1208, 0.05759, 0.1204, 0.1135, 0.1516, 0.1131, 0.1518, 0.1131, 0.1208, 0.1135, 0.1212, 0.1874, 0.1047, 0.2112, 0.1047, 0.2112, 0.1438, 0.1874, 0.1438, 0.2092, 0.1047, 0.209, 0.09147, 0.2095, 0.09197, 0.2097, 0.1042, 0.243, 0.09197, 0.2095, 0.09197, 0.209, 0.09147, 0.2428, 0.09147, 0.2428, 0.09147, 0.246, 0.08819, 0.2465, 0.08839, 0.243, 0.09197, 0.2481, 0.1042, 0.254, 0.09824, 0.2545, 0.09844, 0.2483, 0.1047, 0.2726, 0.1051, 0.2726, 0.1436, 0.2721, 0.1438, 0.2721, 0.1047, 0.2097, 0.05547, 0.2095, 0.06765, 0.209, 0.06815, 0.2092, 0.05497, 0.2428, 0.06815, 0.209, 0.06815, 0.2095, 0.06765, 0.243, 0.06765, 0.243, 0.06765, 0.2465, 0.07123, 0.246, 0.07143, 0.2428, 0.06815, 0.2247, 0.1421, 0.2247, 0.1589, 0.2242, 0.1591, 0.2242, 0.1419, 0.2483, 0.05497, 0.2545, 0.06118, 0.254, 0.06139, 0.2481, 0.05547, 0.2731, 0.1438, 0.2731, 0.1047, 0.2736, 0.1049, 0.2736, 0.1433, 0.2716, 0.1658, 0.2716, 0.1285, 0.2721, 0.1287, 0.2721, 0.1656, 0.2589, 0.1047, 0.2721, 0.1047, 0.2721, 0.1285, 0.2589, 0.1285, 0.5, 0.0, 0.5, 0.0, 0.505, 0.0, 0.7642, 0.0, 0.867, 0.0, 0.8743, 0.0, 0.8743, 0.0, 0.8743, 0.0, 0.867, 0.0, 0.7642, 0.0, 0.505, 0.0])
me_cube.materials.append(mat_material_001)
me_cube.materials.append(mat_emision)
me_cube.materials.append(None)
me_cube.materials.append(mat_frame)
me_cube.update()

# ---- objects
ob_cube_001 = bpy.data.objects.new('Cube.001', me_cube)

# ---- transforms, parenting, visibility, modifiers, constraints
ob_cube_001.location = (0.0, 0.0, 0.0)
ob_cube_001.rotation_euler = (-1.571, 0.0, 0.0)

# ---- collection membership
col_collection.objects.link(ob_cube_001)

# ---- scene / render settings (as saved in the file)
scene.frame_start = 1; scene.frame_end = 250; scene.frame_set(1)
scene.render.engine = 'BLENDER_EEVEE_NEXT'
scene.cycles.sampling_pattern = 'TABULATED_SOBOL'
scene.view_settings.view_transform = 'Filmic'
bpy.context.view_layer.update()

# ---- added for rendering (the .blend has no active camera and no usable light): camera, sun
cam_auto = bpy.data.cameras.new('AutoCamera')
cam_auto.lens = 50.0
cam_auto.sensor_width = 36.0
cam_auto.clip_end = 1000.0
ob_auto_camera = bpy.data.objects.new('AutoCamera', cam_auto)
scene.collection.objects.link(ob_auto_camera)
ob_auto_camera.location = (5.04859, -4.23961, 4.03888)
ob_auto_camera.rotation_euler = (1.09748, -7.21219e-08, 0.694738)
scene.camera = ob_auto_camera
light_auto_sun = bpy.data.lights.new('AutoSun', 'SUN')
light_auto_sun.energy = 3.0
light_auto_sun.angle = 0.0523599
ob_auto_sun = bpy.data.objects.new('AutoSun', light_auto_sun)
scene.collection.objects.link(ob_auto_sun)
ob_auto_sun.rotation_euler = (0.872665, 0.174533, 0.523599)
bpy.context.view_layer.update()
